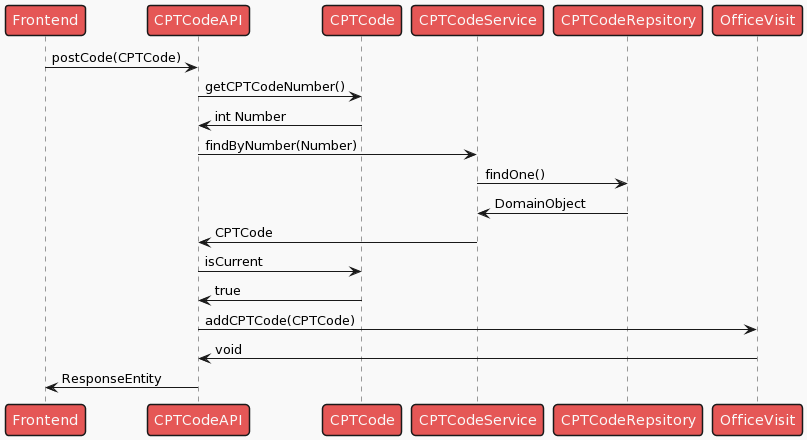

The diagram above was rendered by PlantUML. Its source (embedded in the PNG):
@startuml
!theme mars
Frontend -> CPTCodeAPI : postCode(CPTCode)
CPTCodeAPI -> CPTCode : getCPTCodeNumber()
CPTCode -> CPTCodeAPI : int Number
CPTCodeAPI -> CPTCodeService : findByNumber(Number)
CPTCodeService -> CPTCodeRepsitory : findOne()
CPTCodeRepsitory -> CPTCodeService : DomainObject
CPTCodeService -> CPTCodeAPI : CPTCode
CPTCodeAPI -> CPTCode : isCurrent
CPTCode -> CPTCodeAPI : true
CPTCodeAPI -> OfficeVisit : addCPTCode(CPTCode)
OfficeVisit -> CPTCodeAPI : void
CPTCodeAPI -> Frontend : ResponseEntity
@enduml